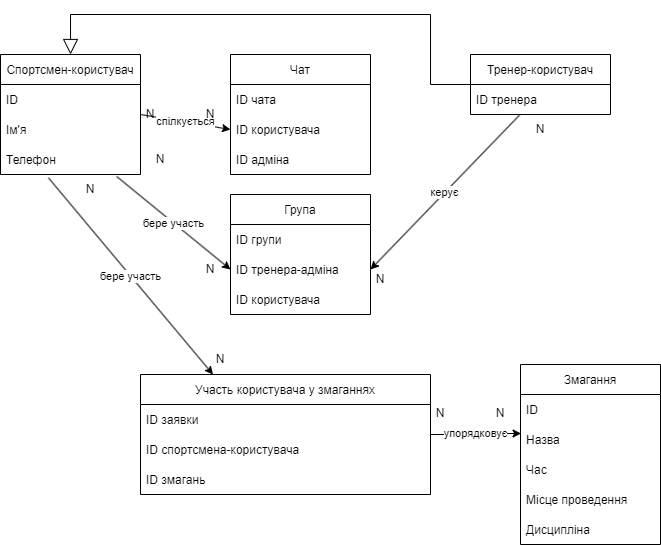

The diagram above was exported from draw.io. Its source (the exported page's mxGraphModel, read from the mxfile embedded in the PNG):
<mxGraphModel dx="981" dy="508" grid="1" gridSize="10" guides="1" tooltips="1" connect="1" arrows="1" fold="1" page="1" pageScale="1" pageWidth="1169" pageHeight="827" math="0" shadow="0">
  <root>
    <mxCell id="0" />
    <mxCell id="1" parent="0" />
    <mxCell id="T73JKiEIFVumvTce_HOK-1" value="Спортсмен-користувач" style="swimlane;fontStyle=0;childLayout=stackLayout;horizontal=1;startSize=30;horizontalStack=0;resizeParent=1;resizeParentMax=0;resizeLast=0;collapsible=1;marginBottom=0;" vertex="1" parent="1">
      <mxGeometry x="120" y="70" width="140" height="120" as="geometry" />
    </mxCell>
    <mxCell id="T73JKiEIFVumvTce_HOK-2" value="ID" style="text;strokeColor=none;fillColor=none;align=left;verticalAlign=middle;spacingLeft=4;spacingRight=4;overflow=hidden;points=[[0,0.5],[1,0.5]];portConstraint=eastwest;rotatable=0;" vertex="1" parent="T73JKiEIFVumvTce_HOK-1">
      <mxGeometry y="30" width="140" height="30" as="geometry" />
    </mxCell>
    <mxCell id="T73JKiEIFVumvTce_HOK-3" value="Ім'я" style="text;strokeColor=none;fillColor=none;align=left;verticalAlign=middle;spacingLeft=4;spacingRight=4;overflow=hidden;points=[[0,0.5],[1,0.5]];portConstraint=eastwest;rotatable=0;" vertex="1" parent="T73JKiEIFVumvTce_HOK-1">
      <mxGeometry y="60" width="140" height="30" as="geometry" />
    </mxCell>
    <mxCell id="T73JKiEIFVumvTce_HOK-5" value="Телефон" style="text;strokeColor=none;fillColor=none;align=left;verticalAlign=middle;spacingLeft=4;spacingRight=4;overflow=hidden;points=[[0,0.5],[1,0.5]];portConstraint=eastwest;rotatable=0;" vertex="1" parent="T73JKiEIFVumvTce_HOK-1">
      <mxGeometry y="90" width="140" height="30" as="geometry" />
    </mxCell>
    <mxCell id="T73JKiEIFVumvTce_HOK-63" style="edgeStyle=orthogonalEdgeStyle;rounded=0;orthogonalLoop=1;jettySize=auto;html=1;endArrow=block;endFill=0;endSize=13;" edge="1" parent="1" source="T73JKiEIFVumvTce_HOK-6" target="T73JKiEIFVumvTce_HOK-1">
      <mxGeometry relative="1" as="geometry">
        <mxPoint x="530" y="30" as="targetPoint" />
        <Array as="points">
          <mxPoint x="550" y="100" />
          <mxPoint x="550" y="30" />
          <mxPoint x="190" y="30" />
        </Array>
      </mxGeometry>
    </mxCell>
    <mxCell id="T73JKiEIFVumvTce_HOK-6" value="Тренер-користувач" style="swimlane;fontStyle=0;childLayout=stackLayout;horizontal=1;startSize=30;horizontalStack=0;resizeParent=1;resizeParentMax=0;resizeLast=0;collapsible=1;marginBottom=0;" vertex="1" parent="1">
      <mxGeometry x="590" y="70" width="140" height="60" as="geometry" />
    </mxCell>
    <mxCell id="T73JKiEIFVumvTce_HOK-7" value="ID тренера" style="text;strokeColor=none;fillColor=none;align=left;verticalAlign=middle;spacingLeft=4;spacingRight=4;overflow=hidden;points=[[0,0.5],[1,0.5]];portConstraint=eastwest;rotatable=0;" vertex="1" parent="T73JKiEIFVumvTce_HOK-6">
      <mxGeometry y="30" width="140" height="30" as="geometry" />
    </mxCell>
    <mxCell id="T73JKiEIFVumvTce_HOK-15" value="Змагання" style="swimlane;fontStyle=0;childLayout=stackLayout;horizontal=1;startSize=30;horizontalStack=0;resizeParent=1;resizeParentMax=0;resizeLast=0;collapsible=1;marginBottom=0;" vertex="1" parent="1">
      <mxGeometry x="640" y="380" width="140" height="180" as="geometry" />
    </mxCell>
    <mxCell id="T73JKiEIFVumvTce_HOK-16" value="ID" style="text;strokeColor=none;fillColor=none;align=left;verticalAlign=middle;spacingLeft=4;spacingRight=4;overflow=hidden;points=[[0,0.5],[1,0.5]];portConstraint=eastwest;rotatable=0;" vertex="1" parent="T73JKiEIFVumvTce_HOK-15">
      <mxGeometry y="30" width="140" height="30" as="geometry" />
    </mxCell>
    <mxCell id="T73JKiEIFVumvTce_HOK-17" value="Назва" style="text;strokeColor=none;fillColor=none;align=left;verticalAlign=middle;spacingLeft=4;spacingRight=4;overflow=hidden;points=[[0,0.5],[1,0.5]];portConstraint=eastwest;rotatable=0;" vertex="1" parent="T73JKiEIFVumvTce_HOK-15">
      <mxGeometry y="60" width="140" height="30" as="geometry" />
    </mxCell>
    <mxCell id="T73JKiEIFVumvTce_HOK-18" value="Час" style="text;strokeColor=none;fillColor=none;align=left;verticalAlign=middle;spacingLeft=4;spacingRight=4;overflow=hidden;points=[[0,0.5],[1,0.5]];portConstraint=eastwest;rotatable=0;" vertex="1" parent="T73JKiEIFVumvTce_HOK-15">
      <mxGeometry y="90" width="140" height="30" as="geometry" />
    </mxCell>
    <mxCell id="T73JKiEIFVumvTce_HOK-19" value="Місце проведення" style="text;strokeColor=none;fillColor=none;align=left;verticalAlign=middle;spacingLeft=4;spacingRight=4;overflow=hidden;points=[[0,0.5],[1,0.5]];portConstraint=eastwest;rotatable=0;" vertex="1" parent="T73JKiEIFVumvTce_HOK-15">
      <mxGeometry y="120" width="140" height="30" as="geometry" />
    </mxCell>
    <mxCell id="T73JKiEIFVumvTce_HOK-20" value="Дисципліна" style="text;strokeColor=none;fillColor=none;align=left;verticalAlign=middle;spacingLeft=4;spacingRight=4;overflow=hidden;points=[[0,0.5],[1,0.5]];portConstraint=eastwest;rotatable=0;" vertex="1" parent="T73JKiEIFVumvTce_HOK-15">
      <mxGeometry y="150" width="140" height="30" as="geometry" />
    </mxCell>
    <mxCell id="T73JKiEIFVumvTce_HOK-45" value="упорядковує" style="edgeStyle=orthogonalEdgeStyle;rounded=0;orthogonalLoop=1;jettySize=auto;html=1;entryX=0.004;entryY=0.3;entryDx=0;entryDy=0;entryPerimeter=0;" edge="1" parent="1" source="T73JKiEIFVumvTce_HOK-22" target="T73JKiEIFVumvTce_HOK-17">
      <mxGeometry relative="1" as="geometry" />
    </mxCell>
    <mxCell id="T73JKiEIFVumvTce_HOK-22" value="Участь користувача у змаганнях" style="swimlane;fontStyle=0;childLayout=stackLayout;horizontal=1;startSize=30;horizontalStack=0;resizeParent=1;resizeParentMax=0;resizeLast=0;collapsible=1;marginBottom=0;" vertex="1" parent="1">
      <mxGeometry x="260" y="390" width="290" height="120" as="geometry" />
    </mxCell>
    <mxCell id="T73JKiEIFVumvTce_HOK-23" value="ID заявки" style="text;strokeColor=none;fillColor=none;align=left;verticalAlign=middle;spacingLeft=4;spacingRight=4;overflow=hidden;points=[[0,0.5],[1,0.5]];portConstraint=eastwest;rotatable=0;" vertex="1" parent="T73JKiEIFVumvTce_HOK-22">
      <mxGeometry y="30" width="290" height="30" as="geometry" />
    </mxCell>
    <mxCell id="T73JKiEIFVumvTce_HOK-24" value="ID спортсмена-користувача" style="text;strokeColor=none;fillColor=none;align=left;verticalAlign=middle;spacingLeft=4;spacingRight=4;overflow=hidden;points=[[0,0.5],[1,0.5]];portConstraint=eastwest;rotatable=0;" vertex="1" parent="T73JKiEIFVumvTce_HOK-22">
      <mxGeometry y="60" width="290" height="30" as="geometry" />
    </mxCell>
    <mxCell id="T73JKiEIFVumvTce_HOK-25" value="ID змагань" style="text;strokeColor=none;fillColor=none;align=left;verticalAlign=middle;spacingLeft=4;spacingRight=4;overflow=hidden;points=[[0,0.5],[1,0.5]];portConstraint=eastwest;rotatable=0;" vertex="1" parent="T73JKiEIFVumvTce_HOK-22">
      <mxGeometry y="90" width="290" height="30" as="geometry" />
    </mxCell>
    <mxCell id="T73JKiEIFVumvTce_HOK-28" value="Чат" style="swimlane;fontStyle=0;childLayout=stackLayout;horizontal=1;startSize=30;horizontalStack=0;resizeParent=1;resizeParentMax=0;resizeLast=0;collapsible=1;marginBottom=0;" vertex="1" parent="1">
      <mxGeometry x="350" y="70" width="140" height="120" as="geometry" />
    </mxCell>
    <mxCell id="T73JKiEIFVumvTce_HOK-29" value="ID чата" style="text;strokeColor=none;fillColor=none;align=left;verticalAlign=middle;spacingLeft=4;spacingRight=4;overflow=hidden;points=[[0,0.5],[1,0.5]];portConstraint=eastwest;rotatable=0;" vertex="1" parent="T73JKiEIFVumvTce_HOK-28">
      <mxGeometry y="30" width="140" height="30" as="geometry" />
    </mxCell>
    <mxCell id="T73JKiEIFVumvTce_HOK-30" value="ID користувача" style="text;strokeColor=none;fillColor=none;align=left;verticalAlign=middle;spacingLeft=4;spacingRight=4;overflow=hidden;points=[[0,0.5],[1,0.5]];portConstraint=eastwest;rotatable=0;" vertex="1" parent="T73JKiEIFVumvTce_HOK-28">
      <mxGeometry y="60" width="140" height="30" as="geometry" />
    </mxCell>
    <mxCell id="T73JKiEIFVumvTce_HOK-36" value="ID адміна" style="text;strokeColor=none;fillColor=none;align=left;verticalAlign=middle;spacingLeft=4;spacingRight=4;overflow=hidden;points=[[0,0.5],[1,0.5]];portConstraint=eastwest;rotatable=0;" vertex="1" parent="T73JKiEIFVumvTce_HOK-28">
      <mxGeometry y="90" width="140" height="30" as="geometry" />
    </mxCell>
    <mxCell id="T73JKiEIFVumvTce_HOK-32" value="Група" style="swimlane;fontStyle=0;childLayout=stackLayout;horizontal=1;startSize=30;horizontalStack=0;resizeParent=1;resizeParentMax=0;resizeLast=0;collapsible=1;marginBottom=0;" vertex="1" parent="1">
      <mxGeometry x="350" y="210" width="140" height="120" as="geometry" />
    </mxCell>
    <mxCell id="T73JKiEIFVumvTce_HOK-33" value="ID групи" style="text;strokeColor=none;fillColor=none;align=left;verticalAlign=middle;spacingLeft=4;spacingRight=4;overflow=hidden;points=[[0,0.5],[1,0.5]];portConstraint=eastwest;rotatable=0;" vertex="1" parent="T73JKiEIFVumvTce_HOK-32">
      <mxGeometry y="30" width="140" height="30" as="geometry" />
    </mxCell>
    <mxCell id="T73JKiEIFVumvTce_HOK-34" value="ID тренера-адміна" style="text;strokeColor=none;fillColor=none;align=left;verticalAlign=middle;spacingLeft=4;spacingRight=4;overflow=hidden;points=[[0,0.5],[1,0.5]];portConstraint=eastwest;rotatable=0;" vertex="1" parent="T73JKiEIFVumvTce_HOK-32">
      <mxGeometry y="60" width="140" height="30" as="geometry" />
    </mxCell>
    <mxCell id="T73JKiEIFVumvTce_HOK-35" value="ID користувача" style="text;strokeColor=none;fillColor=none;align=left;verticalAlign=middle;spacingLeft=4;spacingRight=4;overflow=hidden;points=[[0,0.5],[1,0.5]];portConstraint=eastwest;rotatable=0;" vertex="1" parent="T73JKiEIFVumvTce_HOK-32">
      <mxGeometry y="90" width="140" height="30" as="geometry" />
    </mxCell>
    <mxCell id="T73JKiEIFVumvTce_HOK-37" value="спілкується" style="endArrow=classic;html=1;rounded=0;exitX=1;exitY=0.5;exitDx=0;exitDy=0;entryX=0;entryY=0.5;entryDx=0;entryDy=0;" edge="1" parent="1" source="T73JKiEIFVumvTce_HOK-1" target="T73JKiEIFVumvTce_HOK-30">
      <mxGeometry width="50" height="50" relative="1" as="geometry">
        <mxPoint x="560" y="430" as="sourcePoint" />
        <mxPoint x="610" y="380" as="targetPoint" />
      </mxGeometry>
    </mxCell>
    <mxCell id="T73JKiEIFVumvTce_HOK-39" value="керує" style="endArrow=classic;html=1;rounded=0;exitX=0.35;exitY=1.021;exitDx=0;exitDy=0;entryX=1;entryY=0.5;entryDx=0;entryDy=0;exitPerimeter=0;" edge="1" parent="1" source="T73JKiEIFVumvTce_HOK-7" target="T73JKiEIFVumvTce_HOK-34">
      <mxGeometry width="50" height="50" relative="1" as="geometry">
        <mxPoint x="590.56" y="160.57000000000005" as="sourcePoint" />
        <mxPoint x="500" y="155" as="targetPoint" />
      </mxGeometry>
    </mxCell>
    <mxCell id="T73JKiEIFVumvTce_HOK-40" value="бере участь" style="endArrow=classic;html=1;rounded=0;exitX=0.83;exitY=1.067;exitDx=0;exitDy=0;entryX=0;entryY=0.5;entryDx=0;entryDy=0;exitPerimeter=0;" edge="1" parent="1" source="T73JKiEIFVumvTce_HOK-5" target="T73JKiEIFVumvTce_HOK-34">
      <mxGeometry width="50" height="50" relative="1" as="geometry">
        <mxPoint x="259.72" y="220.96000000000004" as="sourcePoint" />
        <mxPoint x="610" y="380" as="targetPoint" />
      </mxGeometry>
    </mxCell>
    <mxCell id="T73JKiEIFVumvTce_HOK-43" value="бере участь" style="endArrow=classic;html=1;rounded=0;exitX=0.343;exitY=1.113;exitDx=0;exitDy=0;entryX=0.25;entryY=0;entryDx=0;entryDy=0;exitPerimeter=0;" edge="1" parent="1" source="T73JKiEIFVumvTce_HOK-5" target="T73JKiEIFVumvTce_HOK-22">
      <mxGeometry width="50" height="50" relative="1" as="geometry">
        <mxPoint x="183.84000000000015" y="223.0300000000001" as="sourcePoint" />
        <mxPoint x="487.5" y="400" as="targetPoint" />
      </mxGeometry>
    </mxCell>
    <mxCell id="T73JKiEIFVumvTce_HOK-47" value="N" style="text;html=1;strokeColor=none;fillColor=none;align=center;verticalAlign=middle;whiteSpace=wrap;rounded=0;" vertex="1" parent="1">
      <mxGeometry x="300" y="115" width="60" height="30" as="geometry" />
    </mxCell>
    <mxCell id="T73JKiEIFVumvTce_HOK-48" value="N" style="text;html=1;strokeColor=none;fillColor=none;align=center;verticalAlign=middle;whiteSpace=wrap;rounded=0;" vertex="1" parent="1">
      <mxGeometry x="250" y="160" width="60" height="30" as="geometry" />
    </mxCell>
    <mxCell id="T73JKiEIFVumvTce_HOK-49" value="N" style="text;html=1;strokeColor=none;fillColor=none;align=center;verticalAlign=middle;whiteSpace=wrap;rounded=0;" vertex="1" parent="1">
      <mxGeometry x="300" y="270" width="60" height="30" as="geometry" />
    </mxCell>
    <mxCell id="T73JKiEIFVumvTce_HOK-51" value="N" style="text;html=1;strokeColor=none;fillColor=none;align=center;verticalAlign=middle;whiteSpace=wrap;rounded=0;" vertex="1" parent="1">
      <mxGeometry x="240" y="115" width="60" height="30" as="geometry" />
    </mxCell>
    <mxCell id="T73JKiEIFVumvTce_HOK-55" value="N" style="text;html=1;strokeColor=none;fillColor=none;align=center;verticalAlign=middle;whiteSpace=wrap;rounded=0;" vertex="1" parent="1">
      <mxGeometry x="310" y="360" width="60" height="30" as="geometry" />
    </mxCell>
    <mxCell id="T73JKiEIFVumvTce_HOK-57" value="N" style="text;html=1;strokeColor=none;fillColor=none;align=center;verticalAlign=middle;whiteSpace=wrap;rounded=0;" vertex="1" parent="1">
      <mxGeometry x="590" y="414" width="60" height="30" as="geometry" />
    </mxCell>
    <mxCell id="T73JKiEIFVumvTce_HOK-58" value="N" style="text;html=1;strokeColor=none;fillColor=none;align=center;verticalAlign=middle;whiteSpace=wrap;rounded=0;" vertex="1" parent="1">
      <mxGeometry x="530" y="414" width="60" height="30" as="geometry" />
    </mxCell>
    <mxCell id="T73JKiEIFVumvTce_HOK-60" value="N" style="text;html=1;strokeColor=none;fillColor=none;align=center;verticalAlign=middle;whiteSpace=wrap;rounded=0;" vertex="1" parent="1">
      <mxGeometry x="180" y="190" width="60" height="30" as="geometry" />
    </mxCell>
    <mxCell id="T73JKiEIFVumvTce_HOK-61" value="N" style="text;html=1;strokeColor=none;fillColor=none;align=center;verticalAlign=middle;whiteSpace=wrap;rounded=0;" vertex="1" parent="1">
      <mxGeometry x="630" y="130" width="60" height="30" as="geometry" />
    </mxCell>
    <mxCell id="T73JKiEIFVumvTce_HOK-62" value="N" style="text;html=1;strokeColor=none;fillColor=none;align=center;verticalAlign=middle;whiteSpace=wrap;rounded=0;" vertex="1" parent="1">
      <mxGeometry x="470" y="280" width="60" height="30" as="geometry" />
    </mxCell>
  </root>
</mxGraphModel>